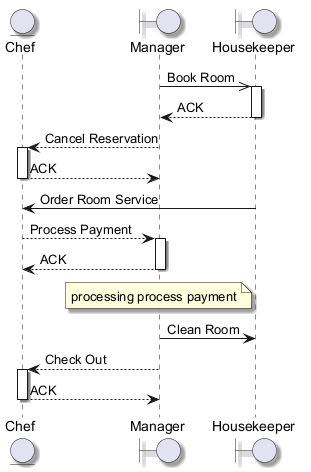

The diagram above was rendered by PlantUML. Its source (embedded in the PNG):
@startuml
skinparam backgroundColor #FFFFFF
skinparam classBackgroundColor #F3E5F5
skinparam classBorderColor #6A1B9A
skinparam shadowing true
entity "Chef" as C
boundary "Manager" as M
boundary "Housekeeper" as H
M ->> H : Book Room
activate H
H --> M : ACK
deactivate H
M --> C : Cancel Reservation
activate C
C --> M : ACK
deactivate C
H -> C : Order Room Service
C --> M : Process Payment
activate M
M --> C : ACK
deactivate M
note over M : processing process payment
M -> H : Clean Room
M --> C : Check Out
activate C
C --> M : ACK
deactivate C
@enduml